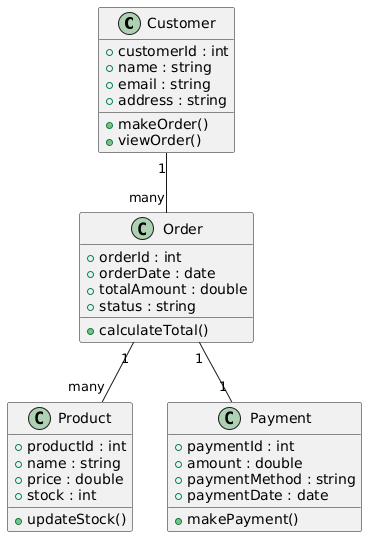

The diagram above was rendered by PlantUML. Its source (embedded in the PNG):
@startuml
class Customer {
    +customerId : int
    +name : string
    +email : string
    +address : string
    +makeOrder()
    +viewOrder()
}

class Order {
    +orderId : int
    +orderDate : date
    +totalAmount : double
    +status : string
    +calculateTotal()
}

class Product {
    +productId : int
    +name : string
    +price : double
    +stock : int
    +updateStock()
}

class Payment {
    +paymentId : int
    +amount : double
    +paymentMethod : string
    +paymentDate : date
    +makePayment()
}

Customer "1" -- "many" Order
Order "1" -- "many" Product
Order "1" -- "1" Payment
@enduml